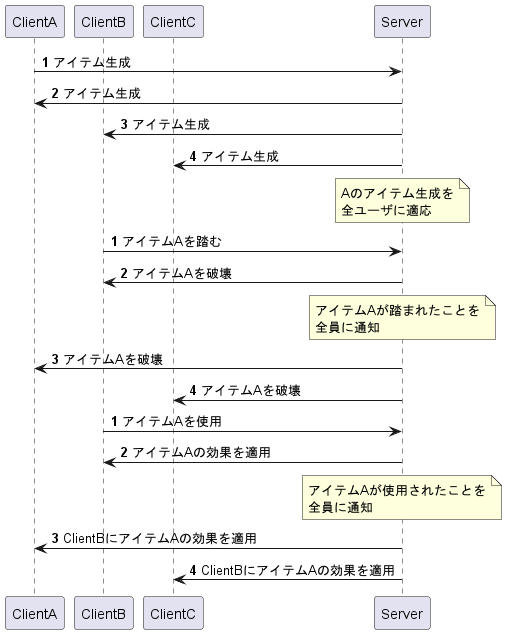

The diagram above was rendered by PlantUML. Its source (embedded in the PNG):
@startuml
'アイテムシーケンス図(マスタークライアント方式を採用)

participant ClientA
participant ClientB
participant ClientC

participant Server
autonumber
ClientA -> Server : アイテム生成

ClientA <- Server : アイテム生成
ClientB <- Server : アイテム生成
ClientC <- Server : アイテム生成

note over Server
Aのアイテム生成を
全ユーザに適応
end note

autonumber
ClientB -> Server : アイテムAを踏む
ClientB <- Server : アイテムAを破壊
note over Server
アイテムAが踏まれたことを
全員に通知
end note

ClientA <- Server : アイテムAを破壊
ClientC <- Server : アイテムAを破壊

autonumber
ClientB -> Server : アイテムAを使用
ClientB <- Server : アイテムAの効果を適用
note over Server
アイテムAが使用されたことを
全員に通知
end note

ClientA <- Server : ClientBにアイテムAの効果を適用
ClientC <- Server : ClientBにアイテムAの効果を適用
@enduml